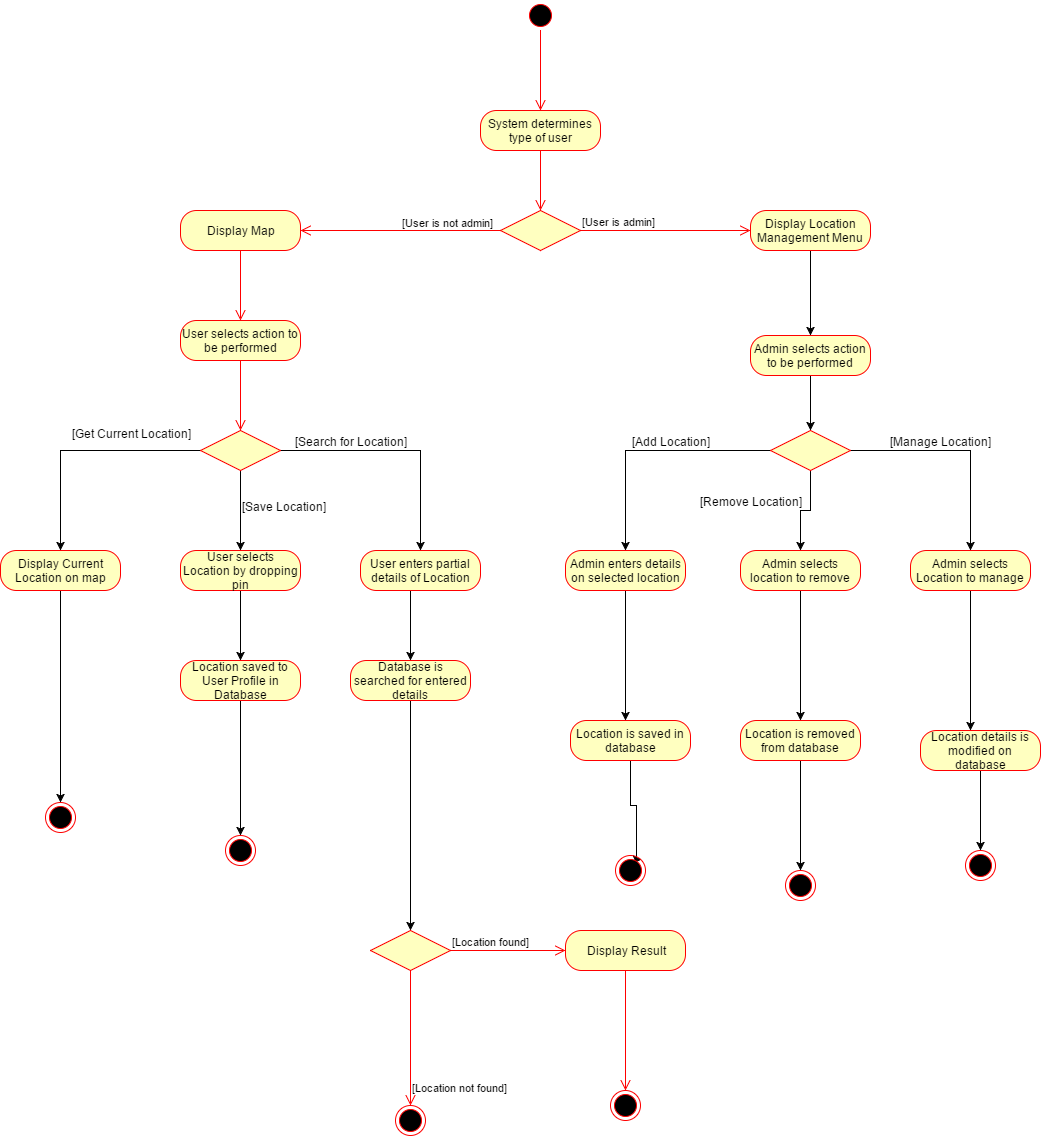

The diagram above was exported from draw.io. Its source (the exported page's mxGraphModel, read from the mxfile embedded in the PNG):
<mxGraphModel dx="1962" dy="415" grid="1" gridSize="10" guides="1" tooltips="1" connect="1" arrows="1" fold="1" page="1" pageScale="1" pageWidth="850" pageHeight="1100" math="0" shadow="0">
  <root>
    <mxCell id="0" />
    <mxCell id="1" parent="0" />
    <mxCell id="2" value="" style="ellipse;html=1;shape=startState;fillColor=#000000;strokeColor=#ff0000;" vertex="1" parent="1">
      <mxGeometry x="65" y="50" width="30" height="30" as="geometry" />
    </mxCell>
    <mxCell id="3" value="" style="edgeStyle=orthogonalEdgeStyle;html=1;verticalAlign=bottom;endArrow=open;endSize=8;strokeColor=#ff0000;" edge="1" parent="1" source="2" target="5">
      <mxGeometry relative="1" as="geometry">
        <mxPoint x="75" y="140" as="targetPoint" />
        <Array as="points">
          <mxPoint x="80" y="110" />
          <mxPoint x="80" y="110" />
        </Array>
      </mxGeometry>
    </mxCell>
    <mxCell id="4" value="" style="ellipse;html=1;shape=endState;fillColor=#000000;strokeColor=#ff0000;" vertex="1" parent="1">
      <mxGeometry x="-415" y="852" width="30" height="30" as="geometry" />
    </mxCell>
    <mxCell id="5" value="System determines type of user" style="rounded=1;whiteSpace=wrap;html=1;arcSize=40;fillColor=#ffffc0;strokeColor=#ff0000;" vertex="1" parent="1">
      <mxGeometry x="20" y="160" width="120" height="40" as="geometry" />
    </mxCell>
    <mxCell id="6" value="" style="edgeStyle=orthogonalEdgeStyle;html=1;verticalAlign=bottom;endArrow=open;endSize=8;strokeColor=#ff0000;" edge="1" parent="1" source="5">
      <mxGeometry relative="1" as="geometry">
        <mxPoint x="80" y="260" as="targetPoint" />
      </mxGeometry>
    </mxCell>
    <mxCell id="7" value="" style="rhombus;whiteSpace=wrap;html=1;fillColor=#ffffc0;strokeColor=#ff0000;" vertex="1" parent="1">
      <mxGeometry x="40" y="260" width="80" height="40" as="geometry" />
    </mxCell>
    <mxCell id="8" value="[User is admin]" style="edgeStyle=orthogonalEdgeStyle;html=1;align=left;verticalAlign=bottom;endArrow=open;endSize=8;strokeColor=#ff0000;" edge="1" parent="1" source="7" target="14">
      <mxGeometry x="-1" relative="1" as="geometry">
        <mxPoint x="240" y="280" as="targetPoint" />
        <Array as="points" />
      </mxGeometry>
    </mxCell>
    <mxCell id="9" value="[User is not admin]" style="edgeStyle=orthogonalEdgeStyle;html=1;align=left;verticalAlign=top;endArrow=open;endSize=8;strokeColor=#ff0000;exitX=0;exitY=0.5;" edge="1" parent="1" source="7" target="53">
      <mxGeometry y="-20" relative="1" as="geometry">
        <mxPoint x="-120" y="320" as="targetPoint" />
        <Array as="points">
          <mxPoint x="-120" y="280" />
        </Array>
        <mxPoint as="offset" />
      </mxGeometry>
    </mxCell>
    <mxCell id="30" value="" style="edgeStyle=orthogonalEdgeStyle;rounded=0;html=1;jettySize=auto;orthogonalLoop=1;" edge="1" parent="1" source="11" target="19">
      <mxGeometry relative="1" as="geometry">
        <mxPoint x="150" y="500" as="targetPoint" />
        <Array as="points">
          <mxPoint x="165" y="500" />
        </Array>
      </mxGeometry>
    </mxCell>
    <mxCell id="31" value="[Add Location]" style="text;html=1;resizable=0;points=[];align=center;verticalAlign=middle;labelBackgroundColor=#ffffff;" vertex="1" connectable="0" parent="30">
      <mxGeometry x="-0.0612" y="2" relative="1" as="geometry">
        <mxPoint x="15" y="-12" as="offset" />
      </mxGeometry>
    </mxCell>
    <mxCell id="32" value="" style="edgeStyle=orthogonalEdgeStyle;rounded=0;html=1;jettySize=auto;orthogonalLoop=1;entryX=0.5;entryY=0;" edge="1" parent="1" source="11" target="21">
      <mxGeometry relative="1" as="geometry">
        <mxPoint x="350" y="630" as="targetPoint" />
        <Array as="points">
          <mxPoint x="350" y="560" />
          <mxPoint x="340" y="560" />
        </Array>
      </mxGeometry>
    </mxCell>
    <mxCell id="33" value="[Remove Location]" style="text;html=1;resizable=0;points=[];align=center;verticalAlign=middle;labelBackgroundColor=#ffffff;" vertex="1" connectable="0" parent="32">
      <mxGeometry x="0.3556" y="2" relative="1" as="geometry">
        <mxPoint x="-52" y="-21" as="offset" />
      </mxGeometry>
    </mxCell>
    <mxCell id="34" style="edgeStyle=orthogonalEdgeStyle;rounded=0;html=1;jettySize=auto;orthogonalLoop=1;" edge="1" parent="1" source="11" target="23">
      <mxGeometry relative="1" as="geometry" />
    </mxCell>
    <mxCell id="35" value="[Manage Location]" style="text;html=1;resizable=0;points=[];align=center;verticalAlign=middle;labelBackgroundColor=#ffffff;" vertex="1" connectable="0" parent="34">
      <mxGeometry x="-0.1909" relative="1" as="geometry">
        <mxPoint x="1" y="-10" as="offset" />
      </mxGeometry>
    </mxCell>
    <mxCell id="11" value="" style="rhombus;whiteSpace=wrap;html=1;fillColor=#ffffc0;strokeColor=#ff0000;" vertex="1" parent="1">
      <mxGeometry x="310" y="480" width="80" height="40" as="geometry" />
    </mxCell>
    <mxCell id="27" value="" style="edgeStyle=orthogonalEdgeStyle;rounded=0;html=1;jettySize=auto;orthogonalLoop=1;" edge="1" parent="1" source="14" target="25">
      <mxGeometry relative="1" as="geometry">
        <Array as="points" />
      </mxGeometry>
    </mxCell>
    <mxCell id="14" value="Display Location Management Menu" style="rounded=1;whiteSpace=wrap;html=1;arcSize=40;fillColor=#ffffc0;strokeColor=#ff0000;" vertex="1" parent="1">
      <mxGeometry x="290" y="260" width="120" height="40" as="geometry" />
    </mxCell>
    <mxCell id="45" style="edgeStyle=orthogonalEdgeStyle;rounded=0;html=1;jettySize=auto;orthogonalLoop=1;" edge="1" parent="1" source="19" target="36">
      <mxGeometry relative="1" as="geometry">
        <Array as="points">
          <mxPoint x="165" y="790" />
          <mxPoint x="165" y="790" />
        </Array>
      </mxGeometry>
    </mxCell>
    <mxCell id="19" value="Admin enters details on selected location" style="rounded=1;whiteSpace=wrap;html=1;arcSize=40;fillColor=#ffffc0;strokeColor=#ff0000;" vertex="1" parent="1">
      <mxGeometry x="105" y="600" width="120" height="40" as="geometry" />
    </mxCell>
    <mxCell id="44" style="edgeStyle=orthogonalEdgeStyle;rounded=0;html=1;jettySize=auto;orthogonalLoop=1;" edge="1" parent="1" source="21" target="38">
      <mxGeometry relative="1" as="geometry" />
    </mxCell>
    <mxCell id="21" value="Admin selects location to remove" style="rounded=1;whiteSpace=wrap;html=1;arcSize=40;fillColor=#ffffc0;strokeColor=#ff0000;" vertex="1" parent="1">
      <mxGeometry x="280" y="600" width="120" height="40" as="geometry" />
    </mxCell>
    <mxCell id="43" value="" style="edgeStyle=orthogonalEdgeStyle;rounded=0;html=1;jettySize=auto;orthogonalLoop=1;" edge="1" parent="1" source="23" target="40">
      <mxGeometry relative="1" as="geometry">
        <mxPoint x="510" y="720" as="targetPoint" />
        <Array as="points">
          <mxPoint x="510" y="720" />
          <mxPoint x="510" y="720" />
        </Array>
      </mxGeometry>
    </mxCell>
    <mxCell id="23" value="Admin selects Location to manage" style="rounded=1;whiteSpace=wrap;html=1;arcSize=40;fillColor=#ffffc0;strokeColor=#ff0000;" vertex="1" parent="1">
      <mxGeometry x="450" y="600" width="120" height="40" as="geometry" />
    </mxCell>
    <mxCell id="28" value="" style="edgeStyle=orthogonalEdgeStyle;rounded=0;html=1;jettySize=auto;orthogonalLoop=1;" edge="1" parent="1" source="25" target="11">
      <mxGeometry relative="1" as="geometry" />
    </mxCell>
    <mxCell id="25" value="Admin selects action to be performed" style="rounded=1;whiteSpace=wrap;html=1;arcSize=40;fillColor=#ffffc0;strokeColor=#ff0000;" vertex="1" parent="1">
      <mxGeometry x="290" y="385" width="120" height="40" as="geometry" />
    </mxCell>
    <mxCell id="50" value="" style="edgeStyle=orthogonalEdgeStyle;rounded=0;html=1;jettySize=auto;orthogonalLoop=1;entryX=1;entryY=0;" edge="1" parent="1" source="36" target="46">
      <mxGeometry relative="1" as="geometry">
        <mxPoint x="170" y="890" as="targetPoint" />
        <Array as="points">
          <mxPoint x="170" y="855" />
          <mxPoint x="176" y="855" />
        </Array>
      </mxGeometry>
    </mxCell>
    <mxCell id="36" value="Location is saved in database" style="rounded=1;whiteSpace=wrap;html=1;arcSize=40;fillColor=#ffffc0;strokeColor=#ff0000;" vertex="1" parent="1">
      <mxGeometry x="110" y="770" width="120" height="40" as="geometry" />
    </mxCell>
    <mxCell id="51" style="edgeStyle=orthogonalEdgeStyle;rounded=0;html=1;jettySize=auto;orthogonalLoop=1;" edge="1" parent="1" source="38" target="47">
      <mxGeometry relative="1" as="geometry" />
    </mxCell>
    <mxCell id="38" value="Location is removed from database" style="rounded=1;whiteSpace=wrap;html=1;arcSize=40;fillColor=#ffffc0;strokeColor=#ff0000;" vertex="1" parent="1">
      <mxGeometry x="280" y="770" width="120" height="40" as="geometry" />
    </mxCell>
    <mxCell id="52" style="edgeStyle=orthogonalEdgeStyle;rounded=0;html=1;jettySize=auto;orthogonalLoop=1;" edge="1" parent="1" source="40" target="48">
      <mxGeometry relative="1" as="geometry" />
    </mxCell>
    <mxCell id="40" value="Location details is modified on database" style="rounded=1;whiteSpace=wrap;html=1;arcSize=40;fillColor=#ffffc0;strokeColor=#ff0000;" vertex="1" parent="1">
      <mxGeometry x="460" y="780" width="120" height="40" as="geometry" />
    </mxCell>
    <mxCell id="46" value="" style="ellipse;html=1;shape=endState;fillColor=#000000;strokeColor=#ff0000;" vertex="1" parent="1">
      <mxGeometry x="155" y="905" width="30" height="30" as="geometry" />
    </mxCell>
    <mxCell id="47" value="" style="ellipse;html=1;shape=endState;fillColor=#000000;strokeColor=#ff0000;" vertex="1" parent="1">
      <mxGeometry x="325" y="920" width="30" height="30" as="geometry" />
    </mxCell>
    <mxCell id="48" value="" style="ellipse;html=1;shape=endState;fillColor=#000000;strokeColor=#ff0000;" vertex="1" parent="1">
      <mxGeometry x="505" y="900" width="30" height="30" as="geometry" />
    </mxCell>
    <mxCell id="53" value="Display Map" style="rounded=1;whiteSpace=wrap;html=1;arcSize=40;fillColor=#ffffc0;strokeColor=#ff0000;" vertex="1" parent="1">
      <mxGeometry x="-280" y="260" width="120" height="40" as="geometry" />
    </mxCell>
    <mxCell id="54" value="" style="edgeStyle=orthogonalEdgeStyle;html=1;verticalAlign=bottom;endArrow=open;endSize=8;strokeColor=#ff0000;entryX=0.5;entryY=0;" edge="1" parent="1" source="53" target="55">
      <mxGeometry relative="1" as="geometry">
        <mxPoint x="-220" y="360" as="targetPoint" />
        <Array as="points" />
      </mxGeometry>
    </mxCell>
    <mxCell id="55" value="User selects action to be performed" style="rounded=1;whiteSpace=wrap;html=1;arcSize=40;fillColor=#ffffc0;strokeColor=#ff0000;" vertex="1" parent="1">
      <mxGeometry x="-280" y="370" width="120" height="40" as="geometry" />
    </mxCell>
    <mxCell id="56" value="" style="edgeStyle=orthogonalEdgeStyle;html=1;verticalAlign=bottom;endArrow=open;endSize=8;strokeColor=#ff0000;" edge="1" parent="1" source="55" target="57">
      <mxGeometry relative="1" as="geometry">
        <mxPoint x="-220" y="510" as="targetPoint" />
        <Array as="points" />
      </mxGeometry>
    </mxCell>
    <mxCell id="64" style="edgeStyle=orthogonalEdgeStyle;rounded=0;html=1;jettySize=auto;orthogonalLoop=1;" edge="1" parent="1" source="57" target="63">
      <mxGeometry relative="1" as="geometry" />
    </mxCell>
    <mxCell id="65" value="[Search for Location]" style="text;html=1;resizable=0;points=[];align=center;verticalAlign=middle;labelBackgroundColor=#ffffff;" vertex="1" connectable="0" parent="64">
      <mxGeometry x="-0.6417" y="-1" relative="1" as="geometry">
        <mxPoint x="27" y="-11" as="offset" />
      </mxGeometry>
    </mxCell>
    <mxCell id="66" style="edgeStyle=orthogonalEdgeStyle;rounded=0;html=1;jettySize=auto;orthogonalLoop=1;" edge="1" parent="1" source="57" target="62">
      <mxGeometry relative="1" as="geometry">
        <Array as="points">
          <mxPoint x="-220" y="580" />
          <mxPoint x="-220" y="580" />
        </Array>
      </mxGeometry>
    </mxCell>
    <mxCell id="68" style="edgeStyle=orthogonalEdgeStyle;rounded=0;html=1;jettySize=auto;orthogonalLoop=1;" edge="1" parent="1" source="57" target="60">
      <mxGeometry relative="1" as="geometry" />
    </mxCell>
    <mxCell id="57" value="" style="rhombus;whiteSpace=wrap;html=1;fillColor=#ffffc0;strokeColor=#ff0000;" vertex="1" parent="1">
      <mxGeometry x="-260" y="480" width="80" height="40" as="geometry" />
    </mxCell>
    <mxCell id="73" style="edgeStyle=orthogonalEdgeStyle;rounded=0;html=1;jettySize=auto;orthogonalLoop=1;" edge="1" parent="1" source="60" target="4">
      <mxGeometry relative="1" as="geometry" />
    </mxCell>
    <mxCell id="60" value="Display Current Location on map" style="rounded=1;whiteSpace=wrap;html=1;arcSize=40;fillColor=#ffffc0;strokeColor=#ff0000;" vertex="1" parent="1">
      <mxGeometry x="-460" y="600" width="120" height="40" as="geometry" />
    </mxCell>
    <mxCell id="76" style="edgeStyle=orthogonalEdgeStyle;rounded=0;html=1;jettySize=auto;orthogonalLoop=1;" edge="1" parent="1" source="62" target="74">
      <mxGeometry relative="1" as="geometry">
        <Array as="points" />
      </mxGeometry>
    </mxCell>
    <mxCell id="62" value="User selects Location by dropping pin" style="rounded=1;whiteSpace=wrap;html=1;arcSize=40;fillColor=#ffffc0;strokeColor=#ff0000;" vertex="1" parent="1">
      <mxGeometry x="-280" y="600" width="120" height="40" as="geometry" />
    </mxCell>
    <mxCell id="90" value="" style="edgeStyle=orthogonalEdgeStyle;rounded=0;html=1;jettySize=auto;orthogonalLoop=1;" edge="1" parent="1" source="63" target="79">
      <mxGeometry relative="1" as="geometry">
        <Array as="points">
          <mxPoint x="-50" y="660" />
          <mxPoint x="-50" y="660" />
        </Array>
      </mxGeometry>
    </mxCell>
    <mxCell id="63" value="User enters partial details of Location" style="rounded=1;whiteSpace=wrap;html=1;arcSize=40;fillColor=#ffffc0;strokeColor=#ff0000;" vertex="1" parent="1">
      <mxGeometry x="-100" y="600" width="120" height="40" as="geometry" />
    </mxCell>
    <mxCell id="67" value="[Save Location]" style="text;html=1;resizable=0;points=[];autosize=1;align=left;verticalAlign=top;spacingTop=-4;" vertex="1" parent="1">
      <mxGeometry x="-220" y="547" width="100" height="20" as="geometry" />
    </mxCell>
    <mxCell id="70" value="&lt;div style=&quot;text-align: center&quot;&gt;[Get Current Location]&lt;/div&gt;" style="text;html=1;" vertex="1" parent="1">
      <mxGeometry x="-390" y="470" width="50" height="30" as="geometry" />
    </mxCell>
    <mxCell id="78" style="edgeStyle=orthogonalEdgeStyle;rounded=0;html=1;jettySize=auto;orthogonalLoop=1;" edge="1" parent="1" source="74" target="77">
      <mxGeometry relative="1" as="geometry" />
    </mxCell>
    <mxCell id="74" value="Location saved to User Profile in Database" style="rounded=1;whiteSpace=wrap;html=1;arcSize=40;fillColor=#ffffc0;strokeColor=#ff0000;" vertex="1" parent="1">
      <mxGeometry x="-280" y="710" width="120" height="40" as="geometry" />
    </mxCell>
    <mxCell id="77" value="" style="ellipse;html=1;shape=endState;fillColor=#000000;strokeColor=#ff0000;" vertex="1" parent="1">
      <mxGeometry x="-235" y="885" width="30" height="30" as="geometry" />
    </mxCell>
    <mxCell id="89" value="" style="edgeStyle=orthogonalEdgeStyle;rounded=0;html=1;jettySize=auto;orthogonalLoop=1;entryX=0.5;entryY=0;" edge="1" parent="1" source="79" target="81">
      <mxGeometry relative="1" as="geometry">
        <mxPoint x="-50" y="830" as="targetPoint" />
        <Array as="points" />
      </mxGeometry>
    </mxCell>
    <mxCell id="79" value="Database is searched for entered details" style="rounded=1;whiteSpace=wrap;html=1;arcSize=40;fillColor=#ffffc0;strokeColor=#ff0000;" vertex="1" parent="1">
      <mxGeometry x="-110" y="710" width="120" height="40" as="geometry" />
    </mxCell>
    <mxCell id="81" value="" style="rhombus;whiteSpace=wrap;html=1;fillColor=#ffffc0;strokeColor=#ff0000;" vertex="1" parent="1">
      <mxGeometry x="-90" y="980" width="80" height="40" as="geometry" />
    </mxCell>
    <mxCell id="82" value="[Location found]" style="edgeStyle=orthogonalEdgeStyle;html=1;align=left;verticalAlign=bottom;endArrow=open;endSize=8;strokeColor=#ff0000;entryX=0;entryY=0.5;" edge="1" parent="1" source="81" target="85">
      <mxGeometry x="-1" relative="1" as="geometry">
        <mxPoint x="90" y="980" as="targetPoint" />
        <Array as="points">
          <mxPoint x="80" y="1000" />
          <mxPoint x="80" y="1000" />
        </Array>
      </mxGeometry>
    </mxCell>
    <mxCell id="83" value="[Location not found]" style="edgeStyle=orthogonalEdgeStyle;html=1;align=left;verticalAlign=top;endArrow=open;endSize=8;strokeColor=#ff0000;entryX=0.5;entryY=0;" edge="1" parent="1" source="81" target="84">
      <mxGeometry x="0.5484" relative="1" as="geometry">
        <mxPoint x="-50" y="1060" as="targetPoint" />
        <Array as="points" />
        <mxPoint as="offset" />
      </mxGeometry>
    </mxCell>
    <mxCell id="84" value="" style="ellipse;html=1;shape=endState;fillColor=#000000;strokeColor=#ff0000;" vertex="1" parent="1">
      <mxGeometry x="-65" y="1155" width="30" height="30" as="geometry" />
    </mxCell>
    <mxCell id="85" value="Display Result" style="rounded=1;whiteSpace=wrap;html=1;arcSize=40;fillColor=#ffffc0;strokeColor=#ff0000;" vertex="1" parent="1">
      <mxGeometry x="105" y="980" width="120" height="40" as="geometry" />
    </mxCell>
    <mxCell id="86" value="" style="edgeStyle=orthogonalEdgeStyle;html=1;verticalAlign=bottom;endArrow=open;endSize=8;strokeColor=#ff0000;" edge="1" parent="1" source="85" target="87">
      <mxGeometry relative="1" as="geometry">
        <mxPoint x="155" y="1070" as="targetPoint" />
      </mxGeometry>
    </mxCell>
    <mxCell id="87" value="" style="ellipse;html=1;shape=endState;fillColor=#000000;strokeColor=#ff0000;" vertex="1" parent="1">
      <mxGeometry x="150" y="1140" width="30" height="30" as="geometry" />
    </mxCell>
  </root>
</mxGraphModel>